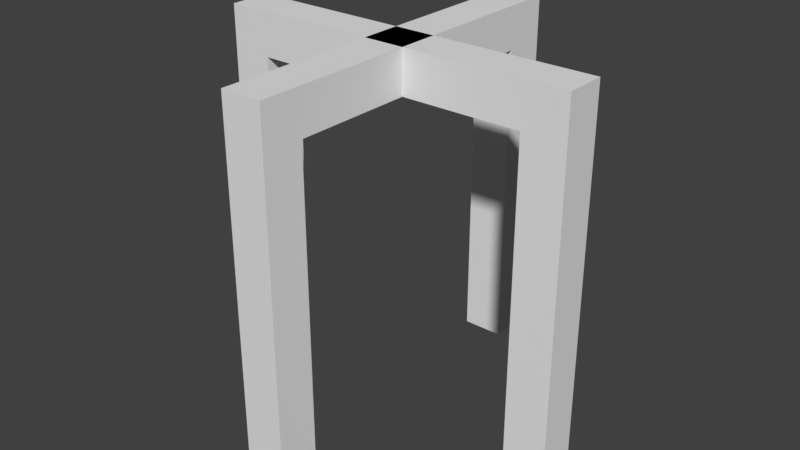 # Source: wall-corner-c.blend  (saved by Blender 2.78.0; exported with 4.5.12 LTS)
import bpy
from mathutils import Matrix  # noqa: F401  (used for matrix-valued properties, if any)

bpy.ops.wm.read_factory_settings(use_empty=True)
scene = bpy.context.scene
scene.name = 'Scene'

# ---- collections
col_collection_1 = bpy.data.collections.new('Collection 1'); scene.collection.children.link(col_collection_1)

# ---- world
world_world = bpy.data.worlds.new('World'); scene.world = world_world
world_world.color = (0.05088, 0.05088, 0.05088)
world_world.use_sun_shadow = False
world_world.sun_shadow_jitter_overblur = 0.0
world_world.cycles.sampling_method = 'MANUAL'

# ---- meshes
me_cube_008 = bpy.data.meshes.new('Cube.008')
me_cube_008.from_pydata([(0.9087, -0.1116, 1.536), (0.9087, 0.08837, 1.536), (0.6985, 0.08837, 1.536), (0.6985, -0.1116, 1.536), (-0.6636, -0.1116, 1.746), (-0.8636, -0.1116, 1.746), (-0.6636, 0.08837, 1.746), (-0.8636, 0.08837, 1.746), (0.9087, 0.08837, 1.746), (0.9087, -0.1116, 1.746), (0.6985, -0.1116, 1.746), (0.6985, 0.08837, 1.746), (0.9087, 0.08837, 0.006388), (0.9087, -0.1116, 0.006388), (0.6985, -0.1116, 0.006388), (0.6985, 0.08837, 0.006388), (-0.8636, -0.1116, 0.01123), (-0.8636, 0.08837, 0.01123), (-0.6636, -0.1116, 0.01123), (-0.6636, 0.08837, 0.01123), (-0.6636, 0.08837, 1.536), (-0.6636, -0.1116, 1.536), (-0.8636, -0.1116, 1.536), (-0.8636, 0.08837, 1.536), (-0.8625, 0.07188, 1.739), (-0.6625, 0.07188, 1.739), (-0.8625, 0.07188, 1.544), (-0.6625, 0.07188, 1.544), (0.12, 0.8771, 1.536), (-0.07999, 0.8771, 1.536), (-0.07999, 0.6669, 1.536), (0.12, 0.6669, 1.536), (0.12, -0.6952, 1.746), (0.12, -0.8952, 1.746), (-0.07999, -0.6952, 1.746), (-0.07999, -0.8952, 1.746), (-0.07999, 0.8771, 1.746), (0.12, 0.8771, 1.746), (0.12, 0.6669, 1.746), (-0.07999, 0.6669, 1.746), (-0.07999, 0.8771, 0.006389), (0.12, 0.8771, 0.006389), (0.12, 0.6669, 0.006389), (-0.07999, 0.6669, 0.006389), (0.12, -0.8952, 0.01123), (-0.07999, -0.8952, 0.01123), (0.12, -0.6952, 0.01123), (-0.07999, -0.6952, 0.01123), (-0.07999, -0.6952, 1.536), (0.12, -0.6952, 1.536), (0.12, -0.8952, 1.536), (-0.07999, -0.8952, 1.536)], [], [(11, 2, 3, 10), (10, 3, 0, 9), (5, 4, 6, 7), (9, 0, 1, 8), (21, 18, 19, 20), (15, 12, 13, 14), (2, 15, 14, 3), (1, 12, 15, 2), (0, 13, 12, 1), (3, 14, 13, 0), (18, 16, 17, 19), (23, 17, 16, 22), (20, 19, 17, 23), (22, 16, 18, 21), (5, 22, 21, 4), (6, 20, 23, 7), (7, 23, 22, 5), (4, 21, 20, 6), (3, 21, 20, 2), (4, 21, 3, 10), (11, 2, 20, 6), (6, 4, 10, 11), (8, 11, 10, 9), (2, 11, 8, 1), (25, 24, 26, 27), (39, 30, 31, 38), (38, 31, 28, 37), (33, 32, 34, 35), (37, 28, 29, 36), (49, 46, 47, 48), (43, 40, 41, 42), (30, 43, 42, 31), (29, 40, 43, 30), (28, 41, 40, 29), (31, 42, 41, 28), (46, 44, 45, 47), (51, 45, 44, 50), (48, 47, 45, 51), (50, 44, 46, 49), (33, 50, 49, 32), (34, 48, 51, 35), (35, 51, 50, 33), (32, 49, 48, 34), (31, 49, 48, 30), (32, 49, 31, 38), (39, 30, 48, 34), (34, 32, 38, 39), (36, 39, 38, 37), (30, 39, 36, 29)])
_uv = me_cube_008.uv_layers.new(name='UVMap')
_uv.uv.foreach_set('vector', [0.06733, 0.9365, 0.06733, 0.9365, 0.06762, 0.9365, 0.06762, 0.9365, 0.05364, 0.8595, 0.05364, 0.8595, 0.05364, 0.8595, 0.05364, 0.8595, 0.08163, 0.8901, 0.08163, 0.8901, 0.08163, 0.8901, 0.08163, 0.8901, 0.05364, 0.8595, 0.05364, 0.8595, 0.05364, 0.8595, 0.05364, 0.8595, 0.05364, 0.8595, 0.05364, 0.8595, 0.06733, 0.9365, 0.06733, 0.9365, 0.06733, 0.9365, 0.06733, 0.9365, 0.06762, 0.9365, 0.06762, 0.9365, 0.06733, 0.9365, 0.06733, 0.9365, 0.06762, 0.9365, 0.06762, 0.9365, 0.06733, 0.9365, 0.06733, 0.9365, 0.06733, 0.9365, 0.06733, 0.9365, 0.05364, 0.8595, 0.05364, 0.8595, 0.05364, 0.8595, 0.05364, 0.8595, 0.05364, 0.8595, 0.05364, 0.8595, 0.05364, 0.8595, 0.05364, 0.8595, 0.06762, 0.9365, 0.06762, 0.9362, 0.06733, 0.9362, 0.06733, 0.9365, 0.05364, 0.8595, 0.05364, 0.8595, 0.05364, 0.8595, 0.05364, 0.8595, 0.06733, 0.9365, 0.06733, 0.9365, 0.06733, 0.9362, 0.06733, 0.9362, 0.05364, 0.8595, 0.05364, 0.8595, 0.05364, 0.8595, 0.05364, 0.8595, 0.05364, 0.8595, 0.05364, 0.8595, 0.05364, 0.8595, 0.05364, 0.8595, 0.06733, 0.9365, 0.06733, 0.9365, 0.06733, 0.9362, 0.06733, 0.9362, 0.05364, 0.8595, 0.05364, 0.8595, 0.05364, 0.8595, 0.05364, 0.8595, 0.05364, 0.8595, 0.05364, 0.8595, 0.06733, 0.9365, 0.06733, 0.9365, 0.06762, 0.9365, 0.05364, 0.8595, 0.06733, 0.9365, 0.06733, 0.9365, 0.05364, 0.8595, 0.05364, 0.8595, 0.06762, 0.9365, 0.06762, 0.9365, 0.06733, 0.9365, 0.06733, 0.9365, 0.06733, 0.9365, 0.06733, 0.9365, 0.06733, 0.9365, 0.05364, 0.8595, 0.06762, 0.9365, 0.06733, 0.9365, 0.08163, 0.8901, 0.08163, 0.8901, 0.08163, 0.8901, 0.08163, 0.8901, 0.08163, 0.8901, 0.08163, 0.8901, 0.08163, 0.8901, 0.08163, 0.8901, 0.05364, 0.8595, 0.05364, 0.8595, 0.05364, 0.8595, 0.05364, 0.8595, 0.06733, 0.9365, 0.06733, 0.9365, 0.06762, 0.9365, 0.06762, 0.9365, 0.05364, 0.8595, 0.05364, 0.8595, 0.05364, 0.8595, 0.05364, 0.8595, 0.08163, 0.8901, 0.08163, 0.8901, 0.08163, 0.8901, 0.08163, 0.8901, 0.05364, 0.8595, 0.05364, 0.8595, 0.05364, 0.8595, 0.05364, 0.8595, 0.05364, 0.8595, 0.05364, 0.8595, 0.06733, 0.9365, 0.06733, 0.9365, 0.06733, 0.9365, 0.06733, 0.9365, 0.06762, 0.9365, 0.06762, 0.9365, 0.06733, 0.9365, 0.06733, 0.9365, 0.06762, 0.9365, 0.06762, 0.9365, 0.06733, 0.9365, 0.06733, 0.9365, 0.06733, 0.9365, 0.06733, 0.9365, 0.05364, 0.8595, 0.05364, 0.8595, 0.05364, 0.8595, 0.05364, 0.8595, 0.05364, 0.8595, 0.05364, 0.8595, 0.05364, 0.8595, 0.05364, 0.8595, 0.06762, 0.9365, 0.06762, 0.9362, 0.06733, 0.9362, 0.06733, 0.9365, 0.05364, 0.8595, 0.05364, 0.8595, 0.05364, 0.8595, 0.05364, 0.8595, 0.06733, 0.9365, 0.06733, 0.9365, 0.06733, 0.9362, 0.06733, 0.9362, 0.05364, 0.8595, 0.05364, 0.8595, 0.05364, 0.8595, 0.05364, 0.8595, 0.05364, 0.8595, 0.05364, 0.8595, 0.05364, 0.8595, 0.05364, 0.8595, 0.06733, 0.9365, 0.06733, 0.9365, 0.06733, 0.9362, 0.06733, 0.9362, 0.05364, 0.8595, 0.05364, 0.8595, 0.05364, 0.8595, 0.05364, 0.8595, 0.05364, 0.8595, 0.05364, 0.8595, 0.06733, 0.9365, 0.06733, 0.9365, 0.06762, 0.9365, 0.05364, 0.8595, 0.06733, 0.9365, 0.06733, 0.9365, 0.05364, 0.8595, 0.05364, 0.8595, 0.06762, 0.9365, 0.06762, 0.9365, 0.06733, 0.9365, 0.06733, 0.9365, 0.06733, 0.9365, 0.06733, 0.9365, 0.06733, 0.9365, 0.05364, 0.8595, 0.06762, 0.9365, 0.06733, 0.9365, 0.08163, 0.8901, 0.08163, 0.8901, 0.08163, 0.8901, 0.08163, 0.8901, 0.08163, 0.8901, 0.08163, 0.8901, 0.08163, 0.8901, 0.08163, 0.8901])
me_cube_008.use_remesh_preserve_volume = False
me_cube_008.use_remesh_preserve_attributes = False
me_cube_008.use_mirror_vertex_groups = False
me_cube_008.update()

# ---- objects
ob_cube_009 = bpy.data.objects.new('Cube.009', me_cube_008)

# ---- transforms, parenting, visibility, modifiers, constraints
ob_cube_009.location = (-0.02797, -0.00441, 0.0)
ob_cube_009.lineart.crease_threshold = 0.0

# ---- collection membership
col_collection_1.objects.link(ob_cube_009)

# ---- scene / render settings (as saved in the file)
scene.frame_start = 1; scene.frame_end = 250; scene.frame_set(1)
scene.render.engine = 'BLENDER_EEVEE_NEXT'
scene.render.resolution_percentage = 50
scene.render.dither_intensity = 0.0
scene.cycles.use_denoising = False
scene.cycles.samples = 128
scene.cycles.sampling_pattern = 'TABULATED_SOBOL'
scene.cycles.light_sampling_threshold = 0.0
scene.cycles.use_adaptive_sampling = False
scene.cycles.use_light_tree = False
scene.cycles.blur_glossy = 0.0
scene.cycles.sample_clamp_indirect = 0.0
scene.view_settings.view_transform = 'Standard'
bpy.context.view_layer.update()

# ---- added for rendering (the .blend has no active camera and no usable light): camera, sun
cam_auto = bpy.data.cameras.new('AutoCamera')
cam_auto.lens = 50.0
cam_auto.sensor_width = 36.0
cam_auto.clip_end = 1000.0
ob_auto_camera = bpy.data.objects.new('AutoCamera', cam_auto)
scene.collection.objects.link(ob_auto_camera)
ob_auto_camera.location = (2.81754, -3.40103, 3.1347)
ob_auto_camera.rotation_euler = (1.09748, -7.21219e-08, 0.694738)
scene.camera = ob_auto_camera
light_auto_sun = bpy.data.lights.new('AutoSun', 'SUN')
light_auto_sun.energy = 3.0
light_auto_sun.angle = 0.0523599
ob_auto_sun = bpy.data.objects.new('AutoSun', light_auto_sun)
scene.collection.objects.link(ob_auto_sun)
ob_auto_sun.rotation_euler = (0.872665, 0.174533, 0.523599)
bpy.context.view_layer.update()
